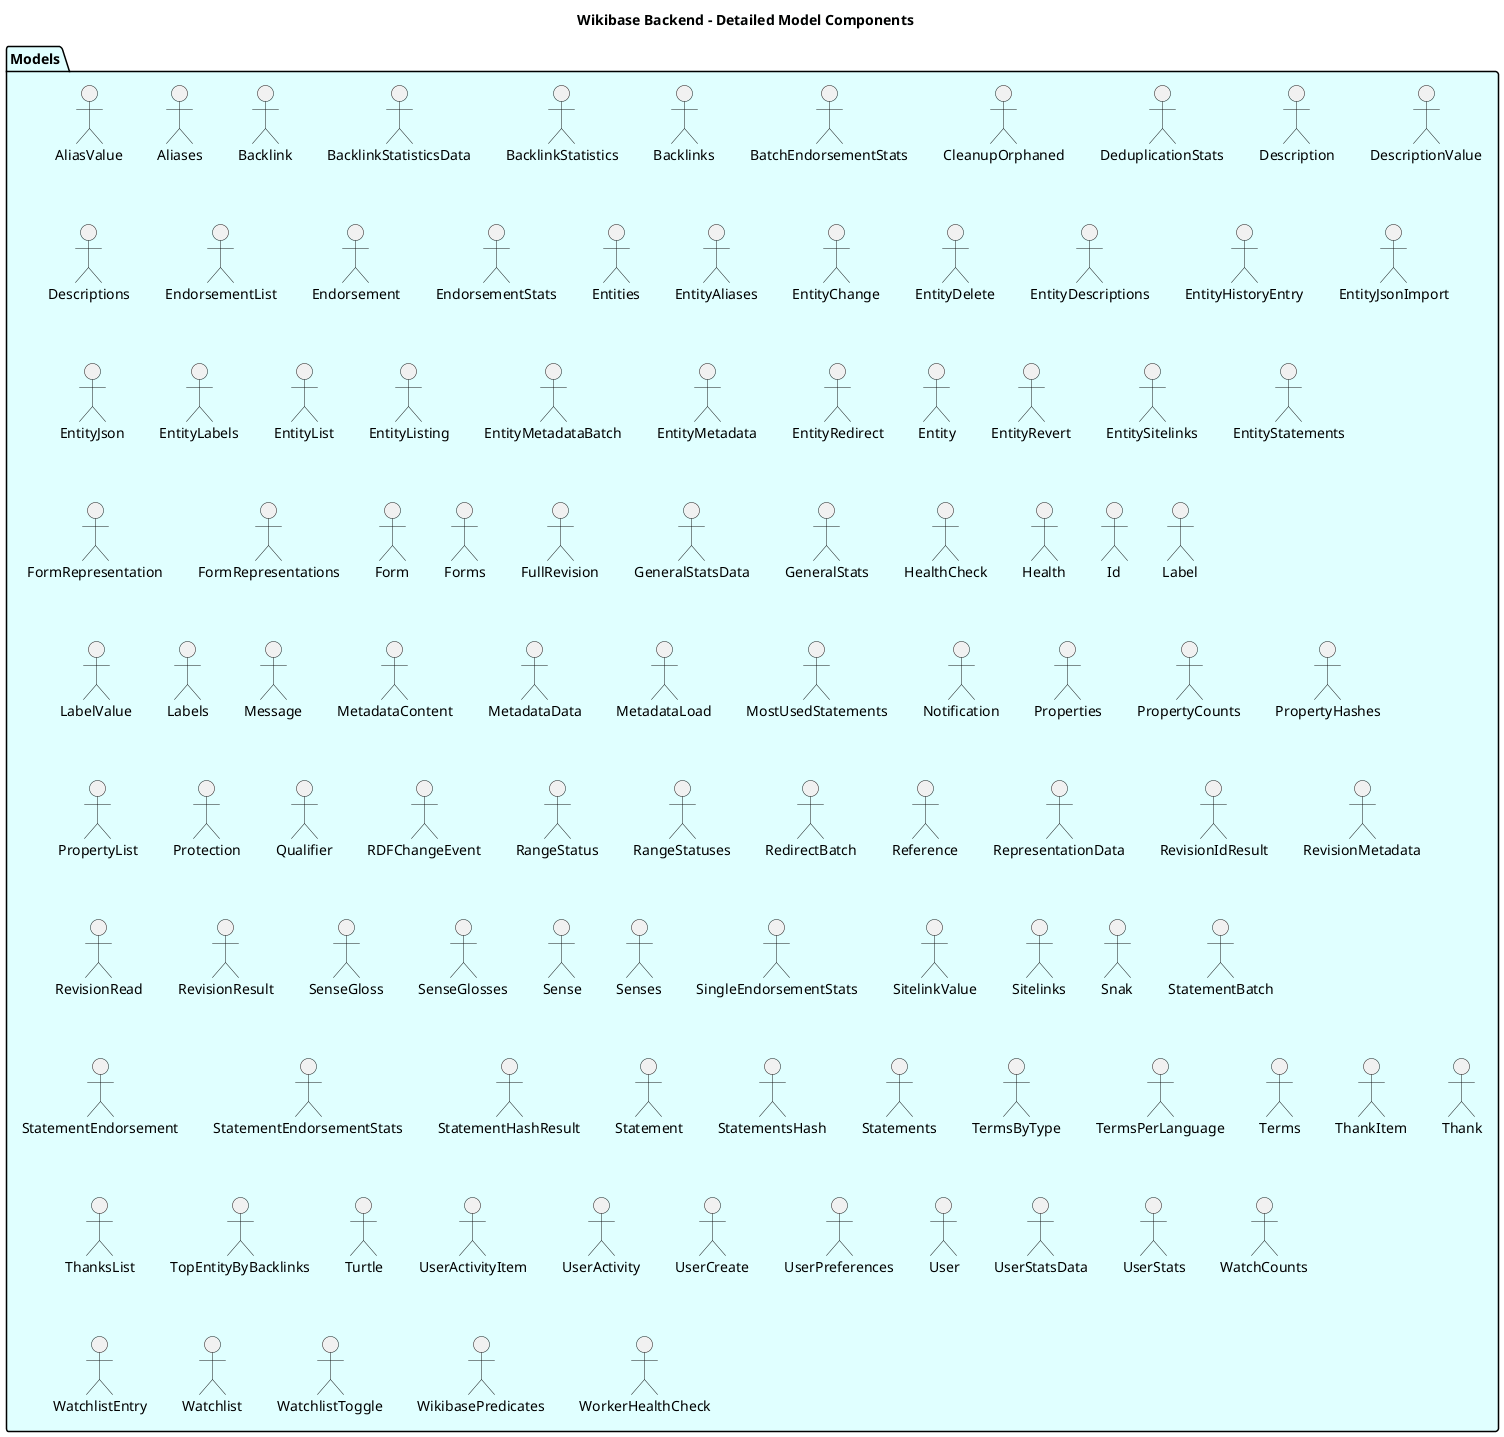

The diagram above was rendered by PlantUML. Its source (embedded in the PNG):
@startuml Detailed Model Components

title Wikibase Backend - Detailed Model Components

package "Models" as Models #LightCyan {
    "AliasValue" as AliasValue
    "Aliases" as AliasesResponse
    "Backlink" as BacklinkResponse
    "BacklinkStatisticsData" as BacklinkStatisticsData
    "BacklinkStatistics" as BacklinkStatisticsResponse
    "Backlinks" as BacklinksResponse
    "BatchEndorsementStats" as BatchEndorsementStatsResponse
    "CleanupOrphaned" as CleanupOrphanedResponse
    "DeduplicationStats" as DeduplicationStatsResponse
    "Description" as DescriptionResponse
    "DescriptionValue" as DescriptionValue
    "Descriptions" as DescriptionsResponse
    "EndorsementList" as EndorsementListResponse
    "Endorsement" as EndorsementResponse
    "EndorsementStats" as EndorsementStatsResponse
    "Entities" as EntitiesResponse
    "EntityAliases" as EntityAliasesResponse
    "EntityChange" as EntityChange
    "EntityDelete" as EntityDeleteResponse
    "EntityDescriptions" as EntityDescriptionsResponse
    "EntityHistoryEntry" as EntityHistoryEntry
    "EntityJsonImport" as EntityJsonImportResponse
    "EntityJson" as EntityJsonResponse
    "EntityLabels" as EntityLabelsResponse
    "EntityList" as EntityListResponse
    "EntityListing" as EntityListing
    "EntityMetadataBatch" as EntityMetadataBatchResponse
    "EntityMetadata" as EntityMetadataResponse
    "EntityRedirect" as EntityRedirectResponse
    "Entity" as EntityResponse
    "EntityRevert" as EntityRevertResponse
    "EntitySitelinks" as EntitySitelinksResponse
    "EntityStatements" as EntityStatementsResponse
    "FormRepresentation" as FormRepresentationResponse
    "FormRepresentations" as FormRepresentationsResponse
    "Form" as FormResponse
    "Forms" as FormsResponse
    "FullRevision" as FullRevisionResponse
    "GeneralStatsData" as GeneralStatsData
    "GeneralStats" as GeneralStatsResponse
    "HealthCheck" as HealthCheckResponse
    "Health" as HealthResponse
    "Id" as IdResponse
    "Label" as LabelResponse
    "LabelValue" as LabelValue
    "Labels" as LabelsResponse
    "Message" as MessageResponse
    "MetadataContent" as MetadataContent
    "MetadataData" as MetadataData
    "MetadataLoad" as MetadataLoadResponse
    "MostUsedStatements" as MostUsedStatementsResponse
    "Notification" as NotificationResponse
    "Properties" as PropertiesResponse
    "PropertyCounts" as PropertyCountsResponse
    "PropertyHashes" as PropertyHashesResponse
    "PropertyList" as PropertyListResponse
    "Protection" as ProtectionResponse
    "Qualifier" as QualifierResponse
    "RDFChangeEvent" as RDFChangeEvent
    "RangeStatus" as RangeStatus
    "RangeStatuses" as RangeStatuses
    "RedirectBatch" as RedirectBatchResponse
    "Reference" as ReferenceResponse
    "RepresentationData" as RepresentationData
    "RevisionIdResult" as RevisionIdResult
    "RevisionMetadata" as RevisionMetadataResponse
    "RevisionRead" as RevisionReadResponse
    "RevisionResult" as RevisionResult
    "SenseGloss" as SenseGlossResponse
    "SenseGlosses" as SenseGlossesResponse
    "Sense" as SenseResponse
    "Senses" as SensesResponse
    "SingleEndorsementStats" as SingleEndorsementStatsResponse
    "SitelinkValue" as SitelinkValue
    "Sitelinks" as SitelinksResponse
    "Snak" as SnakResponse
    "StatementBatch" as StatementBatchResponse
    "StatementEndorsement" as StatementEndorsementResponse
    "StatementEndorsementStats" as StatementEndorsementStats
    "StatementHashResult" as StatementHashResult
    "Statement" as StatementResponse
    "StatementsHash" as StatementsHashResponse
    "Statements" as StatementsResponse
    "TermsByType" as TermsByType
    "TermsPerLanguage" as TermsPerLanguage
    "Terms" as TermsResponse
    "ThankItem" as ThankItemResponse
    "Thank" as ThankResponse
    "ThanksList" as ThanksListResponse
    "TopEntityByBacklinks" as TopEntityByBacklinks
    "Turtle" as TurtleResponse
    "UserActivityItem" as UserActivityItemResponse
    "UserActivity" as UserActivityResponse
    "UserCreate" as UserCreateResponse
    "UserPreferences" as UserPreferencesResponse
    "User" as UserResponse
    "UserStatsData" as UserStatsData
    "UserStats" as UserStatsResponse
    "WatchCounts" as WatchCounts
    "WatchlistEntry" as WatchlistEntryResponse
    "Watchlist" as WatchlistResponse
    "WatchlistToggle" as WatchlistToggleResponse
    "WikibasePredicates" as WikibasePredicatesResponse
    "WorkerHealthCheck" as WorkerHealthCheckResponse
}

@enduml